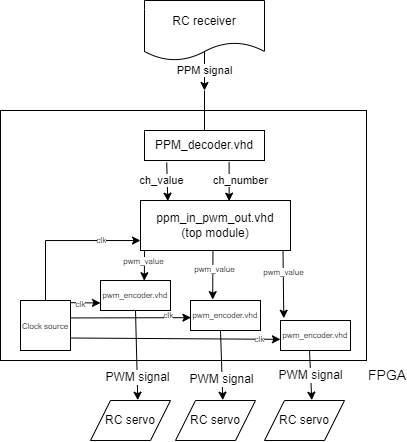

The diagram above was exported from draw.io. Its source (the exported page's mxGraphModel, read from the mxfile embedded in the PNG):
<mxGraphModel dx="539" dy="261" grid="1" gridSize="10" guides="1" tooltips="1" connect="1" arrows="1" fold="1" page="1" pageScale="1" pageWidth="827" pageHeight="1169" math="0" shadow="0">
  <root>
    <mxCell id="0" />
    <mxCell id="1" parent="0" />
    <mxCell id="X9SdyOu0HV-9xtzSYy7G-1" value="FPGA" style="rounded=0;whiteSpace=wrap;html=1;fontSize=14;labelPosition=right;verticalLabelPosition=bottom;align=left;verticalAlign=top;" parent="1" vertex="1">
      <mxGeometry x="270" y="190" width="366" height="250" as="geometry" />
    </mxCell>
    <mxCell id="X9SdyOu0HV-9xtzSYy7G-3" value="PPM signal" style="endArrow=classic;html=1;rounded=0;exitX=0.5;exitY=1;exitDx=0;exitDy=0;" parent="1" edge="1">
      <mxGeometry x="0.2" width="50" height="50" relative="1" as="geometry">
        <mxPoint x="474" y="120" as="sourcePoint" />
        <mxPoint x="474" y="170" as="targetPoint" />
        <mxPoint as="offset" />
      </mxGeometry>
    </mxCell>
    <mxCell id="X9SdyOu0HV-9xtzSYy7G-18" value="clk" style="edgeStyle=orthogonalEdgeStyle;rounded=0;orthogonalLoop=1;jettySize=auto;html=1;exitX=0.5;exitY=0;exitDx=0;exitDy=0;fontSize=8;" parent="1" source="X9SdyOu0HV-9xtzSYy7G-4" target="X9SdyOu0HV-9xtzSYy7G-5" edge="1">
      <mxGeometry x="0.4924" relative="1" as="geometry">
        <Array as="points">
          <mxPoint x="315" y="320" />
        </Array>
        <mxPoint as="offset" />
      </mxGeometry>
    </mxCell>
    <mxCell id="X9SdyOu0HV-9xtzSYy7G-4" value="&lt;font style=&quot;font-size: 8px;&quot;&gt;Clock source&lt;/font&gt;" style="rounded=0;whiteSpace=wrap;html=1;" parent="1" vertex="1">
      <mxGeometry x="290" y="380" width="50" height="50" as="geometry" />
    </mxCell>
    <mxCell id="X9SdyOu0HV-9xtzSYy7G-5" value="ppm_in_pwm_out.vhd&lt;br&gt;(top module)" style="rounded=0;whiteSpace=wrap;html=1;" parent="1" vertex="1">
      <mxGeometry x="410" y="280" width="150" height="50" as="geometry" />
    </mxCell>
    <mxCell id="X9SdyOu0HV-9xtzSYy7G-8" value="PPM_decoder.vhd" style="rounded=0;whiteSpace=wrap;html=1;" parent="1" vertex="1">
      <mxGeometry x="414" y="210" width="120" height="30" as="geometry" />
    </mxCell>
    <mxCell id="X9SdyOu0HV-9xtzSYy7G-9" value="" style="endArrow=none;html=1;rounded=0;exitX=0.5;exitY=0;exitDx=0;exitDy=0;" parent="1" source="X9SdyOu0HV-9xtzSYy7G-8" edge="1">
      <mxGeometry width="50" height="50" relative="1" as="geometry">
        <mxPoint x="470" y="200" as="sourcePoint" />
        <mxPoint x="474" y="170" as="targetPoint" />
        <Array as="points" />
      </mxGeometry>
    </mxCell>
    <mxCell id="X9SdyOu0HV-9xtzSYy7G-10" value="ch_value" style="endArrow=classic;html=1;rounded=0;entryX=0.182;entryY=0.013;entryDx=0;entryDy=0;entryPerimeter=0;exitX=0.185;exitY=1.067;exitDx=0;exitDy=0;exitPerimeter=0;" parent="1" source="X9SdyOu0HV-9xtzSYy7G-8" target="X9SdyOu0HV-9xtzSYy7G-5" edge="1">
      <mxGeometry x="-0.0685" y="-6" width="50" height="50" relative="1" as="geometry">
        <mxPoint x="470" y="240" as="sourcePoint" />
        <mxPoint x="470" y="250" as="targetPoint" />
        <mxPoint as="offset" />
      </mxGeometry>
    </mxCell>
    <mxCell id="X9SdyOu0HV-9xtzSYy7G-22" value="pwm_encoder.vhd" style="rounded=0;whiteSpace=wrap;html=1;fontSize=8;" parent="1" vertex="1">
      <mxGeometry x="370" y="360" width="70" height="30" as="geometry" />
    </mxCell>
    <mxCell id="X9SdyOu0HV-9xtzSYy7G-23" value="pwm_encoder.vhd" style="rounded=0;whiteSpace=wrap;html=1;fontSize=8;" parent="1" vertex="1">
      <mxGeometry x="460" y="380" width="70" height="30" as="geometry" />
    </mxCell>
    <mxCell id="X9SdyOu0HV-9xtzSYy7G-24" value="pwm_encoder.vhd" style="rounded=0;whiteSpace=wrap;html=1;fontSize=8;" parent="1" vertex="1">
      <mxGeometry x="550" y="400" width="70" height="30" as="geometry" />
    </mxCell>
    <mxCell id="X9SdyOu0HV-9xtzSYy7G-28" value="" style="endArrow=classic;html=1;rounded=0;fontSize=8;entryX=0;entryY=0.75;entryDx=0;entryDy=0;exitX=1.004;exitY=0.043;exitDx=0;exitDy=0;exitPerimeter=0;" parent="1" source="X9SdyOu0HV-9xtzSYy7G-4" target="X9SdyOu0HV-9xtzSYy7G-22" edge="1">
      <mxGeometry width="50" height="50" relative="1" as="geometry">
        <mxPoint x="420" y="350" as="sourcePoint" />
        <mxPoint x="470" y="300" as="targetPoint" />
      </mxGeometry>
    </mxCell>
    <mxCell id="X9SdyOu0HV-9xtzSYy7G-33" value="clk" style="edgeLabel;html=1;align=center;verticalAlign=middle;resizable=0;points=[];fontSize=8;" parent="X9SdyOu0HV-9xtzSYy7G-28" vertex="1" connectable="0">
      <mxGeometry x="-0.3506" y="-1" relative="1" as="geometry">
        <mxPoint as="offset" />
      </mxGeometry>
    </mxCell>
    <mxCell id="X9SdyOu0HV-9xtzSYy7G-29" value="" style="endArrow=classic;html=1;rounded=0;fontSize=8;entryX=0.006;entryY=0.572;entryDx=0;entryDy=0;entryPerimeter=0;exitX=0.999;exitY=0.349;exitDx=0;exitDy=0;exitPerimeter=0;" parent="1" source="X9SdyOu0HV-9xtzSYy7G-4" target="X9SdyOu0HV-9xtzSYy7G-23" edge="1">
      <mxGeometry width="50" height="50" relative="1" as="geometry">
        <mxPoint x="420" y="400" as="sourcePoint" />
        <mxPoint x="470" y="350" as="targetPoint" />
      </mxGeometry>
    </mxCell>
    <mxCell id="X9SdyOu0HV-9xtzSYy7G-30" value="" style="endArrow=classic;html=1;rounded=0;fontSize=8;entryX=-0.001;entryY=0.628;entryDx=0;entryDy=0;entryPerimeter=0;exitX=1;exitY=0.75;exitDx=0;exitDy=0;" parent="1" source="X9SdyOu0HV-9xtzSYy7G-4" target="X9SdyOu0HV-9xtzSYy7G-24" edge="1">
      <mxGeometry width="50" height="50" relative="1" as="geometry">
        <mxPoint x="420" y="400" as="sourcePoint" />
        <mxPoint x="470" y="350" as="targetPoint" />
      </mxGeometry>
    </mxCell>
    <mxCell id="X9SdyOu0HV-9xtzSYy7G-31" value="clk" style="edgeLabel;html=1;align=center;verticalAlign=middle;resizable=0;points=[];fontSize=8;" parent="X9SdyOu0HV-9xtzSYy7G-30" vertex="1" connectable="0">
      <mxGeometry x="-0.3169" relative="1" as="geometry">
        <mxPoint x="26" y="-23" as="offset" />
      </mxGeometry>
    </mxCell>
    <mxCell id="X9SdyOu0HV-9xtzSYy7G-70" value="clk" style="edgeLabel;html=1;align=center;verticalAlign=middle;resizable=0;points=[];fontSize=8;" parent="X9SdyOu0HV-9xtzSYy7G-30" vertex="1" connectable="0">
      <mxGeometry x="0.7978" relative="1" as="geometry">
        <mxPoint as="offset" />
      </mxGeometry>
    </mxCell>
    <mxCell id="X9SdyOu0HV-9xtzSYy7G-35" value="" style="endArrow=classic;html=1;rounded=0;fontSize=8;exitX=0.027;exitY=0.994;exitDx=0;exitDy=0;exitPerimeter=0;entryX=0.626;entryY=0.007;entryDx=0;entryDy=0;entryPerimeter=0;" parent="1" source="X9SdyOu0HV-9xtzSYy7G-5" target="X9SdyOu0HV-9xtzSYy7G-22" edge="1">
      <mxGeometry width="50" height="50" relative="1" as="geometry">
        <mxPoint x="420" y="400" as="sourcePoint" />
        <mxPoint x="470" y="350" as="targetPoint" />
      </mxGeometry>
    </mxCell>
    <mxCell id="X9SdyOu0HV-9xtzSYy7G-39" value="pwm_value" style="edgeLabel;html=1;align=center;verticalAlign=middle;resizable=0;points=[];fontSize=8;" parent="X9SdyOu0HV-9xtzSYy7G-35" vertex="1" connectable="0">
      <mxGeometry x="-0.2735" y="-1" relative="1" as="geometry">
        <mxPoint as="offset" />
      </mxGeometry>
    </mxCell>
    <mxCell id="X9SdyOu0HV-9xtzSYy7G-36" value="" style="endArrow=classic;html=1;rounded=0;fontSize=8;entryX=0.317;entryY=-0.03;entryDx=0;entryDy=0;entryPerimeter=0;exitX=0.483;exitY=1.004;exitDx=0;exitDy=0;exitPerimeter=0;" parent="1" source="X9SdyOu0HV-9xtzSYy7G-5" target="X9SdyOu0HV-9xtzSYy7G-23" edge="1">
      <mxGeometry width="50" height="50" relative="1" as="geometry">
        <mxPoint x="420" y="400" as="sourcePoint" />
        <mxPoint x="470" y="350" as="targetPoint" />
      </mxGeometry>
    </mxCell>
    <mxCell id="X9SdyOu0HV-9xtzSYy7G-40" value="pwm_value" style="edgeLabel;html=1;align=center;verticalAlign=middle;resizable=0;points=[];fontSize=8;" parent="X9SdyOu0HV-9xtzSYy7G-36" vertex="1" connectable="0">
      <mxGeometry x="-0.238" y="1" relative="1" as="geometry">
        <mxPoint as="offset" />
      </mxGeometry>
    </mxCell>
    <mxCell id="X9SdyOu0HV-9xtzSYy7G-37" value="" style="endArrow=classic;html=1;rounded=0;fontSize=8;entryX=0.047;entryY=-0.076;entryDx=0;entryDy=0;entryPerimeter=0;exitX=0.95;exitY=0.994;exitDx=0;exitDy=0;exitPerimeter=0;" parent="1" source="X9SdyOu0HV-9xtzSYy7G-5" target="X9SdyOu0HV-9xtzSYy7G-24" edge="1">
      <mxGeometry width="50" height="50" relative="1" as="geometry">
        <mxPoint x="420" y="400" as="sourcePoint" />
        <mxPoint x="470" y="350" as="targetPoint" />
      </mxGeometry>
    </mxCell>
    <mxCell id="X9SdyOu0HV-9xtzSYy7G-41" value="pwm_value" style="edgeLabel;html=1;align=center;verticalAlign=middle;resizable=0;points=[];fontSize=8;" parent="X9SdyOu0HV-9xtzSYy7G-37" vertex="1" connectable="0">
      <mxGeometry x="-0.3475" relative="1" as="geometry">
        <mxPoint as="offset" />
      </mxGeometry>
    </mxCell>
    <mxCell id="X9SdyOu0HV-9xtzSYy7G-43" value="RC receiver" style="shape=document;whiteSpace=wrap;html=1;boundedLbl=1;fontSize=12;" parent="1" vertex="1">
      <mxGeometry x="414" y="80" width="120" height="60" as="geometry" />
    </mxCell>
    <mxCell id="X9SdyOu0HV-9xtzSYy7G-44" value="RC servo" style="shape=parallelogram;perimeter=parallelogramPerimeter;whiteSpace=wrap;html=1;fixedSize=1;fontSize=12;" parent="1" vertex="1">
      <mxGeometry x="360" y="480" width="80" height="40" as="geometry" />
    </mxCell>
    <mxCell id="X9SdyOu0HV-9xtzSYy7G-45" value="" style="endArrow=classic;html=1;rounded=0;fontSize=12;entryX=0.591;entryY=-0.008;entryDx=0;entryDy=0;entryPerimeter=0;exitX=0.5;exitY=1;exitDx=0;exitDy=0;" parent="1" source="X9SdyOu0HV-9xtzSYy7G-22" target="X9SdyOu0HV-9xtzSYy7G-44" edge="1">
      <mxGeometry width="50" height="50" relative="1" as="geometry">
        <mxPoint x="500" y="440" as="sourcePoint" />
        <mxPoint x="550" y="390" as="targetPoint" />
      </mxGeometry>
    </mxCell>
    <mxCell id="X9SdyOu0HV-9xtzSYy7G-53" value="PWM signal" style="edgeLabel;html=1;align=center;verticalAlign=middle;resizable=0;points=[];fontSize=12;" parent="X9SdyOu0HV-9xtzSYy7G-45" vertex="1" connectable="0">
      <mxGeometry x="0.4926" relative="1" as="geometry">
        <mxPoint as="offset" />
      </mxGeometry>
    </mxCell>
    <mxCell id="X9SdyOu0HV-9xtzSYy7G-48" value="RC servo" style="shape=parallelogram;perimeter=parallelogramPerimeter;whiteSpace=wrap;html=1;fixedSize=1;fontSize=12;fontStyle=0" parent="1" vertex="1">
      <mxGeometry x="445" y="480" width="80" height="40" as="geometry" />
    </mxCell>
    <mxCell id="X9SdyOu0HV-9xtzSYy7G-49" value="" style="endArrow=classic;html=1;rounded=0;fontSize=12;entryX=0.591;entryY=-0.008;entryDx=0;entryDy=0;entryPerimeter=0;exitX=0.5;exitY=1;exitDx=0;exitDy=0;fontStyle=1" parent="1" target="X9SdyOu0HV-9xtzSYy7G-48" edge="1">
      <mxGeometry width="50" height="50" relative="1" as="geometry">
        <mxPoint x="490" y="410" as="sourcePoint" />
        <mxPoint x="635" y="410" as="targetPoint" />
      </mxGeometry>
    </mxCell>
    <mxCell id="X9SdyOu0HV-9xtzSYy7G-52" value="PWM signal" style="edgeLabel;html=1;align=center;verticalAlign=middle;resizable=0;points=[];fontSize=12;" parent="X9SdyOu0HV-9xtzSYy7G-49" vertex="1" connectable="0">
      <mxGeometry x="0.3858" y="-1" relative="1" as="geometry">
        <mxPoint as="offset" />
      </mxGeometry>
    </mxCell>
    <mxCell id="X9SdyOu0HV-9xtzSYy7G-50" value="RC servo" style="shape=parallelogram;perimeter=parallelogramPerimeter;whiteSpace=wrap;html=1;fixedSize=1;fontSize=12;fontStyle=0" parent="1" vertex="1">
      <mxGeometry x="534" y="480" width="80" height="40" as="geometry" />
    </mxCell>
    <mxCell id="X9SdyOu0HV-9xtzSYy7G-51" value="PWM signal" style="endArrow=classic;html=1;rounded=0;fontSize=12;entryX=0.591;entryY=-0.008;entryDx=0;entryDy=0;entryPerimeter=0;fontStyle=0" parent="1" target="X9SdyOu0HV-9xtzSYy7G-50" edge="1">
      <mxGeometry width="50" height="50" relative="1" as="geometry">
        <mxPoint x="579" y="430" as="sourcePoint" />
        <mxPoint x="724" y="390" as="targetPoint" />
      </mxGeometry>
    </mxCell>
    <mxCell id="3ADB9x6WsQjpaWQHMOct-3" value="ch_number" style="endArrow=classic;html=1;rounded=0;entryX=0.591;entryY=0.013;entryDx=0;entryDy=0;entryPerimeter=0;exitX=0.705;exitY=1.049;exitDx=0;exitDy=0;exitPerimeter=0;" parent="1" source="X9SdyOu0HV-9xtzSYy7G-8" target="X9SdyOu0HV-9xtzSYy7G-5" edge="1">
      <mxGeometry x="-0.0534" y="11" width="50" height="50" relative="1" as="geometry">
        <mxPoint x="446.20000000000005" y="252.01000000000005" as="sourcePoint" />
        <mxPoint x="447.29999999999995" y="290.65" as="targetPoint" />
        <mxPoint as="offset" />
      </mxGeometry>
    </mxCell>
  </root>
</mxGraphModel>